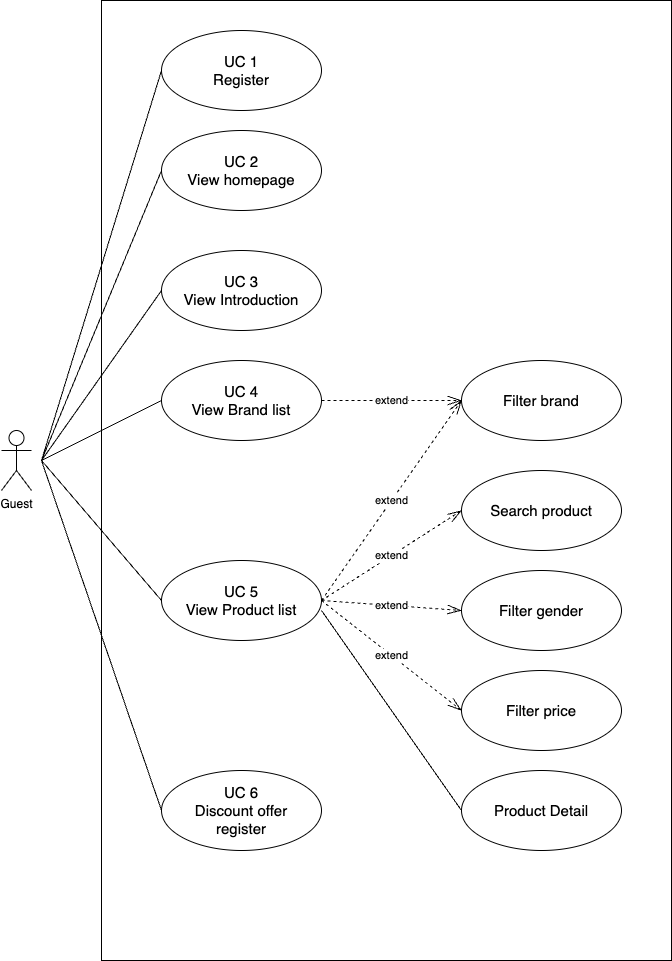

The diagram above was exported from draw.io. Its source (the exported page's mxGraphModel, read from the mxfile embedded in the PNG):
<mxGraphModel dx="1188" dy="1214" grid="1" gridSize="10" guides="1" tooltips="1" connect="1" arrows="1" fold="1" page="1" pageScale="1" pageWidth="850" pageHeight="1100" math="0" shadow="0">
  <root>
    <mxCell id="0" />
    <mxCell id="1" parent="0" />
    <mxCell id="H_iCGJk6flqgCGRjibaX-1" value="Guest" style="shape=umlActor;verticalLabelPosition=bottom;verticalAlign=top;html=1;outlineConnect=0;" parent="1" vertex="1">
      <mxGeometry x="30" y="540" width="30" height="60" as="geometry" />
    </mxCell>
    <mxCell id="H_iCGJk6flqgCGRjibaX-7" value="" style="rounded=0;whiteSpace=wrap;html=1;" parent="1" vertex="1">
      <mxGeometry x="130" y="110" width="570" height="960" as="geometry" />
    </mxCell>
    <mxCell id="H_iCGJk6flqgCGRjibaX-9" value="UC 1&lt;br&gt;Register" style="ellipse;whiteSpace=wrap;html=1;fontSize=15;" parent="1" vertex="1">
      <mxGeometry x="190" y="140" width="160" height="80" as="geometry" />
    </mxCell>
    <mxCell id="H_iCGJk6flqgCGRjibaX-10" value="UC 2&lt;br&gt;View homepage" style="ellipse;whiteSpace=wrap;html=1;fontSize=15;" parent="1" vertex="1">
      <mxGeometry x="190" y="240" width="160" height="80" as="geometry" />
    </mxCell>
    <mxCell id="H_iCGJk6flqgCGRjibaX-11" value="UC 3&lt;br&gt;View Introduction" style="ellipse;whiteSpace=wrap;html=1;fontSize=15;" parent="1" vertex="1">
      <mxGeometry x="190" y="360" width="160" height="80" as="geometry" />
    </mxCell>
    <mxCell id="H_iCGJk6flqgCGRjibaX-12" value="UC 4&lt;br&gt;View Brand list" style="ellipse;whiteSpace=wrap;html=1;fontSize=15;" parent="1" vertex="1">
      <mxGeometry x="190" y="470" width="160" height="80" as="geometry" />
    </mxCell>
    <mxCell id="H_iCGJk6flqgCGRjibaX-13" value="UC 6&lt;br&gt;Discount offer &lt;br&gt;register" style="ellipse;whiteSpace=wrap;html=1;fontSize=15;" parent="1" vertex="1">
      <mxGeometry x="190" y="880" width="160" height="80" as="geometry" />
    </mxCell>
    <mxCell id="H_iCGJk6flqgCGRjibaX-14" value="Filter brand" style="ellipse;whiteSpace=wrap;html=1;fontSize=15;" parent="1" vertex="1">
      <mxGeometry x="490" y="470" width="160" height="80" as="geometry" />
    </mxCell>
    <mxCell id="H_iCGJk6flqgCGRjibaX-15" value="UC 5&lt;br&gt;View Product list" style="ellipse;whiteSpace=wrap;html=1;fontSize=15;" parent="1" vertex="1">
      <mxGeometry x="190" y="670" width="160" height="80" as="geometry" />
    </mxCell>
    <mxCell id="H_iCGJk6flqgCGRjibaX-16" value="Search product" style="ellipse;whiteSpace=wrap;html=1;fontSize=15;" parent="1" vertex="1">
      <mxGeometry x="490" y="580" width="160" height="80" as="geometry" />
    </mxCell>
    <mxCell id="H_iCGJk6flqgCGRjibaX-17" value="Filter gender" style="ellipse;whiteSpace=wrap;html=1;fontSize=15;" parent="1" vertex="1">
      <mxGeometry x="490" y="680" width="160" height="80" as="geometry" />
    </mxCell>
    <mxCell id="H_iCGJk6flqgCGRjibaX-18" value="Filter price" style="ellipse;whiteSpace=wrap;html=1;fontSize=15;" parent="1" vertex="1">
      <mxGeometry x="490" y="780" width="160" height="80" as="geometry" />
    </mxCell>
    <mxCell id="H_iCGJk6flqgCGRjibaX-20" value="" style="endArrow=none;html=1;rounded=0;entryX=0;entryY=0.5;entryDx=0;entryDy=0;" parent="1" target="H_iCGJk6flqgCGRjibaX-9" edge="1">
      <mxGeometry width="50" height="50" relative="1" as="geometry">
        <mxPoint x="70" y="570" as="sourcePoint" />
        <mxPoint x="120" y="270" as="targetPoint" />
      </mxGeometry>
    </mxCell>
    <mxCell id="H_iCGJk6flqgCGRjibaX-21" value="" style="endArrow=none;html=1;rounded=0;entryX=0;entryY=0.5;entryDx=0;entryDy=0;" parent="1" target="H_iCGJk6flqgCGRjibaX-10" edge="1">
      <mxGeometry width="50" height="50" relative="1" as="geometry">
        <mxPoint x="70" y="570" as="sourcePoint" />
        <mxPoint x="200" y="190" as="targetPoint" />
      </mxGeometry>
    </mxCell>
    <mxCell id="H_iCGJk6flqgCGRjibaX-22" value="" style="endArrow=none;html=1;rounded=0;entryX=0;entryY=0.5;entryDx=0;entryDy=0;" parent="1" target="H_iCGJk6flqgCGRjibaX-11" edge="1">
      <mxGeometry width="50" height="50" relative="1" as="geometry">
        <mxPoint x="70" y="570" as="sourcePoint" />
        <mxPoint x="200" y="290" as="targetPoint" />
      </mxGeometry>
    </mxCell>
    <mxCell id="H_iCGJk6flqgCGRjibaX-23" value="" style="endArrow=none;html=1;rounded=0;entryX=0;entryY=0.5;entryDx=0;entryDy=0;" parent="1" target="H_iCGJk6flqgCGRjibaX-12" edge="1">
      <mxGeometry width="50" height="50" relative="1" as="geometry">
        <mxPoint x="70" y="570" as="sourcePoint" />
        <mxPoint x="200" y="410" as="targetPoint" />
      </mxGeometry>
    </mxCell>
    <mxCell id="H_iCGJk6flqgCGRjibaX-24" value="" style="endArrow=none;html=1;rounded=0;entryX=0;entryY=0.5;entryDx=0;entryDy=0;" parent="1" target="H_iCGJk6flqgCGRjibaX-15" edge="1">
      <mxGeometry width="50" height="50" relative="1" as="geometry">
        <mxPoint x="70" y="570" as="sourcePoint" />
        <mxPoint x="200" y="520" as="targetPoint" />
      </mxGeometry>
    </mxCell>
    <mxCell id="H_iCGJk6flqgCGRjibaX-25" value="" style="endArrow=none;html=1;rounded=0;entryX=0;entryY=0.5;entryDx=0;entryDy=0;" parent="1" target="H_iCGJk6flqgCGRjibaX-13" edge="1">
      <mxGeometry width="50" height="50" relative="1" as="geometry">
        <mxPoint x="70" y="570" as="sourcePoint" />
        <mxPoint x="200" y="720" as="targetPoint" />
      </mxGeometry>
    </mxCell>
    <mxCell id="H_iCGJk6flqgCGRjibaX-27" value="extend" style="endArrow=openThin;html=1;rounded=0;entryX=0;entryY=0.5;entryDx=0;entryDy=0;exitX=1;exitY=0.5;exitDx=0;exitDy=0;dashed=1;endFill=0;endSize=12;" parent="1" source="H_iCGJk6flqgCGRjibaX-12" target="H_iCGJk6flqgCGRjibaX-14" edge="1">
      <mxGeometry width="50" height="50" relative="1" as="geometry">
        <mxPoint x="310" y="670" as="sourcePoint" />
        <mxPoint x="360" y="620" as="targetPoint" />
      </mxGeometry>
    </mxCell>
    <mxCell id="H_iCGJk6flqgCGRjibaX-28" value="extend" style="endArrow=openThin;html=1;rounded=0;exitX=1;exitY=0.5;exitDx=0;exitDy=0;dashed=1;endFill=0;endSize=12;entryX=0;entryY=0.5;entryDx=0;entryDy=0;" parent="1" source="H_iCGJk6flqgCGRjibaX-15" target="H_iCGJk6flqgCGRjibaX-16" edge="1">
      <mxGeometry width="50" height="50" relative="1" as="geometry">
        <mxPoint x="300" y="630" as="sourcePoint" />
        <mxPoint x="440" y="630" as="targetPoint" />
      </mxGeometry>
    </mxCell>
    <mxCell id="H_iCGJk6flqgCGRjibaX-29" value="extend" style="endArrow=openThin;html=1;rounded=0;dashed=1;endFill=0;endSize=12;entryX=0;entryY=0.5;entryDx=0;entryDy=0;" parent="1" target="H_iCGJk6flqgCGRjibaX-17" edge="1">
      <mxGeometry width="50" height="50" relative="1" as="geometry">
        <mxPoint x="350" y="710" as="sourcePoint" />
        <mxPoint x="500" y="630" as="targetPoint" />
      </mxGeometry>
    </mxCell>
    <mxCell id="H_iCGJk6flqgCGRjibaX-30" value="extend" style="endArrow=openThin;html=1;rounded=0;dashed=1;endFill=0;endSize=12;entryX=0;entryY=0.5;entryDx=0;entryDy=0;" parent="1" target="H_iCGJk6flqgCGRjibaX-18" edge="1">
      <mxGeometry width="50" height="50" relative="1" as="geometry">
        <mxPoint x="350" y="710" as="sourcePoint" />
        <mxPoint x="500" y="730" as="targetPoint" />
      </mxGeometry>
    </mxCell>
    <mxCell id="H_iCGJk6flqgCGRjibaX-31" value="extend" style="endArrow=openThin;html=1;rounded=0;dashed=1;endFill=0;endSize=12;entryX=0;entryY=0.5;entryDx=0;entryDy=0;" parent="1" target="H_iCGJk6flqgCGRjibaX-14" edge="1">
      <mxGeometry width="50" height="50" relative="1" as="geometry">
        <mxPoint x="350" y="710" as="sourcePoint" />
        <mxPoint x="500" y="630" as="targetPoint" />
      </mxGeometry>
    </mxCell>
    <mxCell id="H_iCGJk6flqgCGRjibaX-32" value="Product Detail" style="ellipse;whiteSpace=wrap;html=1;fontSize=15;" parent="1" vertex="1">
      <mxGeometry x="490" y="880" width="160" height="80" as="geometry" />
    </mxCell>
    <mxCell id="H_iCGJk6flqgCGRjibaX-33" value="" style="endArrow=none;html=1;rounded=0;entryX=0;entryY=0.5;entryDx=0;entryDy=0;" parent="1" target="H_iCGJk6flqgCGRjibaX-32" edge="1">
      <mxGeometry width="50" height="50" relative="1" as="geometry">
        <mxPoint x="350" y="720" as="sourcePoint" />
        <mxPoint x="390" y="850" as="targetPoint" />
      </mxGeometry>
    </mxCell>
  </root>
</mxGraphModel>